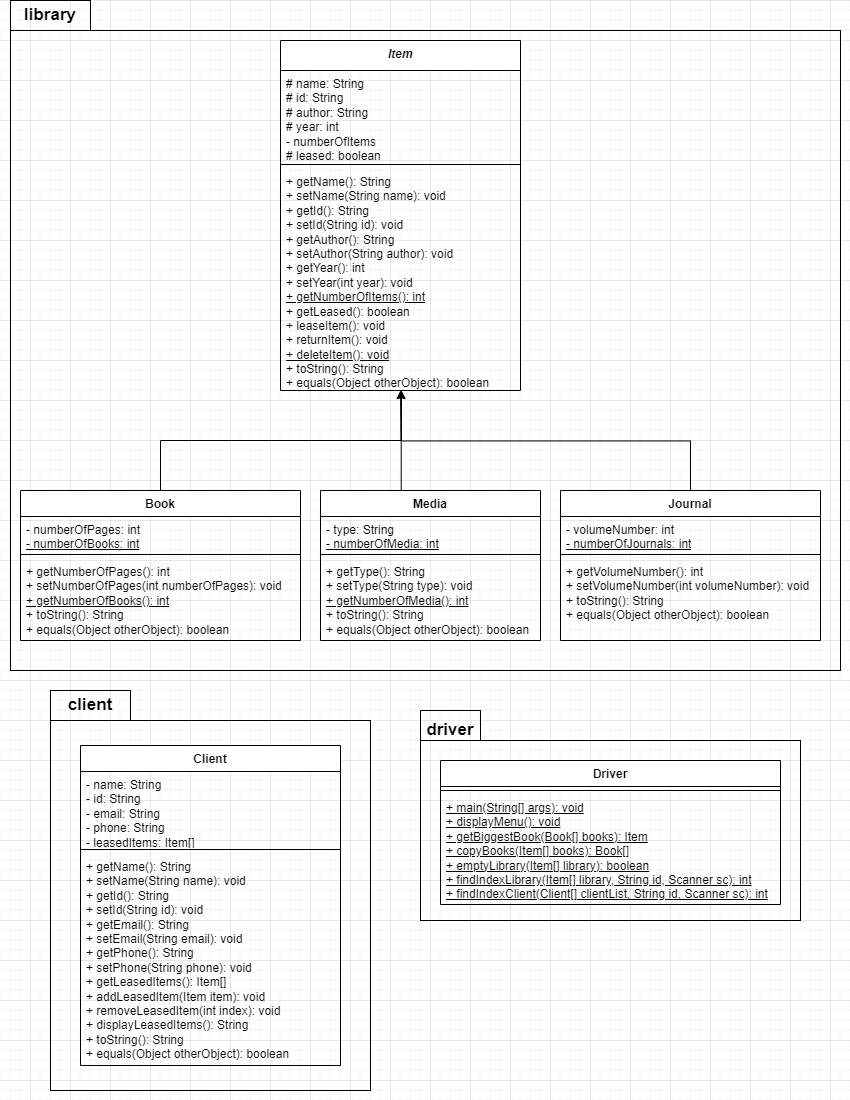

The diagram above was exported from draw.io. Its source (the exported page's mxGraphModel, read from the mxfile embedded in the PNG):
<mxGraphModel dx="2049" dy="1163" grid="1" gridSize="10" guides="1" tooltips="1" connect="1" arrows="1" fold="1" page="1" pageScale="1" pageWidth="850" pageHeight="1100" math="0" shadow="0">
  <root>
    <mxCell id="0" />
    <mxCell id="1" parent="0" />
    <mxCell id="KmlBRwxj6jB0arrbFDww-55" value="" style="rounded=0;whiteSpace=wrap;html=1;fillColor=none;" parent="1" vertex="1">
      <mxGeometry x="420" y="740" width="380" height="180" as="geometry" />
    </mxCell>
    <mxCell id="KmlBRwxj6jB0arrbFDww-54" value="" style="rounded=0;whiteSpace=wrap;html=1;fillColor=none;" parent="1" vertex="1">
      <mxGeometry x="50" y="720" width="320" height="370" as="geometry" />
    </mxCell>
    <mxCell id="KmlBRwxj6jB0arrbFDww-37" value="" style="rounded=0;whiteSpace=wrap;html=1;fillColor=none;" parent="1" vertex="1">
      <mxGeometry x="10" width="80" height="30" as="geometry" />
    </mxCell>
    <mxCell id="KmlBRwxj6jB0arrbFDww-35" value="" style="rounded=0;whiteSpace=wrap;html=1;fillColor=none;" parent="1" vertex="1">
      <mxGeometry x="10" y="30" width="830" height="640" as="geometry" />
    </mxCell>
    <mxCell id="KmlBRwxj6jB0arrbFDww-8" value="&lt;div style=&quot;font-style: italic;&quot;&gt;&lt;span style=&quot;background-color: initial;&quot;&gt;Item&lt;/span&gt;&lt;br&gt;&lt;/div&gt;" style="swimlane;fontStyle=1;align=center;verticalAlign=top;childLayout=stackLayout;horizontal=1;startSize=30;horizontalStack=0;resizeParent=1;resizeParentMax=0;resizeLast=0;collapsible=1;marginBottom=0;whiteSpace=wrap;html=1;" parent="1" vertex="1">
      <mxGeometry x="280" y="40" width="240" height="350" as="geometry" />
    </mxCell>
    <mxCell id="KmlBRwxj6jB0arrbFDww-9" value="# name: String&lt;div&gt;# id: String&lt;/div&gt;&lt;div&gt;# author: String&lt;/div&gt;&lt;div&gt;# year: int&lt;/div&gt;&lt;div&gt;- numberOfItems&lt;/div&gt;&lt;div&gt;# leased: boolean&lt;/div&gt;" style="text;strokeColor=none;fillColor=none;align=left;verticalAlign=top;spacingLeft=4;spacingRight=4;overflow=hidden;rotatable=0;points=[[0,0.5],[1,0.5]];portConstraint=eastwest;whiteSpace=wrap;html=1;" parent="KmlBRwxj6jB0arrbFDww-8" vertex="1">
      <mxGeometry y="30" width="240" height="90" as="geometry" />
    </mxCell>
    <mxCell id="KmlBRwxj6jB0arrbFDww-10" value="" style="line;strokeWidth=1;fillColor=none;align=left;verticalAlign=middle;spacingTop=-1;spacingLeft=3;spacingRight=3;rotatable=0;labelPosition=right;points=[];portConstraint=eastwest;strokeColor=inherit;" parent="KmlBRwxj6jB0arrbFDww-8" vertex="1">
      <mxGeometry y="120" width="240" height="8" as="geometry" />
    </mxCell>
    <mxCell id="KmlBRwxj6jB0arrbFDww-11" value="+ getName(): String&lt;div&gt;+ setName(String name): void&lt;/div&gt;&lt;div&gt;+ getId(): String&lt;/div&gt;&lt;div&gt;+ setId(String id): void&lt;/div&gt;&lt;div&gt;+ getAuthor(): String&lt;/div&gt;&lt;div&gt;+ setAuthor(String author): void&lt;/div&gt;&lt;div&gt;+ getYear(): int&lt;/div&gt;&lt;div&gt;+ setYear(int year): void&lt;/div&gt;&lt;div&gt;&lt;u&gt;+ getNumberOfItems(): int&lt;/u&gt;&lt;/div&gt;&lt;div&gt;+ getLeased(): boolean&lt;/div&gt;&lt;div&gt;+ leaseItem(): void&lt;/div&gt;&lt;div&gt;+ returnItem(): void&lt;/div&gt;&lt;div&gt;&lt;u&gt;+ deleteItem(): void&lt;/u&gt;&lt;/div&gt;&lt;div&gt;+ toString(): String&lt;/div&gt;&lt;div&gt;+ equals(Object otherObject): boolean&lt;/div&gt;" style="text;strokeColor=none;fillColor=none;align=left;verticalAlign=top;spacingLeft=4;spacingRight=4;overflow=hidden;rotatable=0;points=[[0,0.5],[1,0.5]];portConstraint=eastwest;whiteSpace=wrap;html=1;" parent="KmlBRwxj6jB0arrbFDww-8" vertex="1">
      <mxGeometry y="128" width="240" height="222" as="geometry" />
    </mxCell>
    <mxCell id="KmlBRwxj6jB0arrbFDww-12" value="Book" style="swimlane;fontStyle=1;align=center;verticalAlign=top;childLayout=stackLayout;horizontal=1;startSize=26;horizontalStack=0;resizeParent=1;resizeParentMax=0;resizeLast=0;collapsible=1;marginBottom=0;whiteSpace=wrap;html=1;" parent="1" vertex="1">
      <mxGeometry x="20" y="490" width="280" height="150" as="geometry" />
    </mxCell>
    <mxCell id="KmlBRwxj6jB0arrbFDww-13" value="&lt;div&gt;- numberOfPages: int&lt;/div&gt;&lt;div&gt;&lt;u&gt;- numberOfBooks: int&lt;/u&gt;&lt;/div&gt;" style="text;strokeColor=none;fillColor=none;align=left;verticalAlign=top;spacingLeft=4;spacingRight=4;overflow=hidden;rotatable=0;points=[[0,0.5],[1,0.5]];portConstraint=eastwest;whiteSpace=wrap;html=1;" parent="KmlBRwxj6jB0arrbFDww-12" vertex="1">
      <mxGeometry y="26" width="280" height="34" as="geometry" />
    </mxCell>
    <mxCell id="KmlBRwxj6jB0arrbFDww-14" value="" style="line;strokeWidth=1;fillColor=none;align=left;verticalAlign=middle;spacingTop=-1;spacingLeft=3;spacingRight=3;rotatable=0;labelPosition=right;points=[];portConstraint=eastwest;strokeColor=inherit;" parent="KmlBRwxj6jB0arrbFDww-12" vertex="1">
      <mxGeometry y="60" width="280" height="8" as="geometry" />
    </mxCell>
    <mxCell id="KmlBRwxj6jB0arrbFDww-15" value="+ getNumberOfPages(): int&lt;div&gt;+ setNumberOfPages(int numberOfPages): void&lt;/div&gt;&lt;div&gt;&lt;u&gt;+ getNumberOfBooks(): int&lt;/u&gt;&lt;/div&gt;&lt;div&gt;+ toString(): String&lt;br&gt;&lt;/div&gt;&lt;div&gt;+ equals(Object otherObject): boolean&lt;/div&gt;" style="text;strokeColor=none;fillColor=none;align=left;verticalAlign=top;spacingLeft=4;spacingRight=4;overflow=hidden;rotatable=0;points=[[0,0.5],[1,0.5]];portConstraint=eastwest;whiteSpace=wrap;html=1;" parent="KmlBRwxj6jB0arrbFDww-12" vertex="1">
      <mxGeometry y="68" width="280" height="82" as="geometry" />
    </mxCell>
    <mxCell id="KmlBRwxj6jB0arrbFDww-16" value="Media" style="swimlane;fontStyle=1;align=center;verticalAlign=top;childLayout=stackLayout;horizontal=1;startSize=26;horizontalStack=0;resizeParent=1;resizeParentMax=0;resizeLast=0;collapsible=1;marginBottom=0;whiteSpace=wrap;html=1;" parent="1" vertex="1">
      <mxGeometry x="320" y="490" width="220" height="150" as="geometry" />
    </mxCell>
    <mxCell id="KmlBRwxj6jB0arrbFDww-17" value="&lt;div&gt;- type: String&lt;/div&gt;&lt;div&gt;&lt;u&gt;- numberOfMedia: int&lt;/u&gt;&lt;/div&gt;" style="text;strokeColor=none;fillColor=none;align=left;verticalAlign=top;spacingLeft=4;spacingRight=4;overflow=hidden;rotatable=0;points=[[0,0.5],[1,0.5]];portConstraint=eastwest;whiteSpace=wrap;html=1;" parent="KmlBRwxj6jB0arrbFDww-16" vertex="1">
      <mxGeometry y="26" width="220" height="34" as="geometry" />
    </mxCell>
    <mxCell id="KmlBRwxj6jB0arrbFDww-18" value="" style="line;strokeWidth=1;fillColor=none;align=left;verticalAlign=middle;spacingTop=-1;spacingLeft=3;spacingRight=3;rotatable=0;labelPosition=right;points=[];portConstraint=eastwest;strokeColor=inherit;" parent="KmlBRwxj6jB0arrbFDww-16" vertex="1">
      <mxGeometry y="60" width="220" height="8" as="geometry" />
    </mxCell>
    <mxCell id="KmlBRwxj6jB0arrbFDww-19" value="+ getType(): String&lt;div&gt;+ setType(String type): void&lt;/div&gt;&lt;div&gt;&lt;u&gt;+ getNumberOfMedia(): int&lt;/u&gt;&lt;/div&gt;&lt;div&gt;+ toString(): String&lt;br&gt;&lt;/div&gt;&lt;div&gt;+ equals(Object otherObject): boolean&lt;/div&gt;" style="text;strokeColor=none;fillColor=none;align=left;verticalAlign=top;spacingLeft=4;spacingRight=4;overflow=hidden;rotatable=0;points=[[0,0.5],[1,0.5]];portConstraint=eastwest;whiteSpace=wrap;html=1;" parent="KmlBRwxj6jB0arrbFDww-16" vertex="1">
      <mxGeometry y="68" width="220" height="82" as="geometry" />
    </mxCell>
    <mxCell id="KmlBRwxj6jB0arrbFDww-29" style="edgeStyle=orthogonalEdgeStyle;rounded=0;orthogonalLoop=1;jettySize=auto;html=1;exitX=0.5;exitY=0;exitDx=0;exitDy=0;" parent="1" source="KmlBRwxj6jB0arrbFDww-20" edge="1">
      <mxGeometry relative="1" as="geometry">
        <mxPoint x="400" y="390.0000000000001" as="targetPoint" />
      </mxGeometry>
    </mxCell>
    <mxCell id="KmlBRwxj6jB0arrbFDww-20" value="Journal" style="swimlane;fontStyle=1;align=center;verticalAlign=top;childLayout=stackLayout;horizontal=1;startSize=26;horizontalStack=0;resizeParent=1;resizeParentMax=0;resizeLast=0;collapsible=1;marginBottom=0;whiteSpace=wrap;html=1;" parent="1" vertex="1">
      <mxGeometry x="560" y="490" width="260" height="150" as="geometry" />
    </mxCell>
    <mxCell id="KmlBRwxj6jB0arrbFDww-21" value="&lt;div&gt;- volumeNumber: int&lt;/div&gt;&lt;div&gt;&lt;u&gt;- numberOfJournals: int&lt;/u&gt;&lt;/div&gt;" style="text;strokeColor=none;fillColor=none;align=left;verticalAlign=top;spacingLeft=4;spacingRight=4;overflow=hidden;rotatable=0;points=[[0,0.5],[1,0.5]];portConstraint=eastwest;whiteSpace=wrap;html=1;" parent="KmlBRwxj6jB0arrbFDww-20" vertex="1">
      <mxGeometry y="26" width="260" height="34" as="geometry" />
    </mxCell>
    <mxCell id="KmlBRwxj6jB0arrbFDww-22" value="" style="line;strokeWidth=1;fillColor=none;align=left;verticalAlign=middle;spacingTop=-1;spacingLeft=3;spacingRight=3;rotatable=0;labelPosition=right;points=[];portConstraint=eastwest;strokeColor=inherit;" parent="KmlBRwxj6jB0arrbFDww-20" vertex="1">
      <mxGeometry y="60" width="260" height="8" as="geometry" />
    </mxCell>
    <mxCell id="KmlBRwxj6jB0arrbFDww-23" value="+ getVolumeNumber(): int&lt;div&gt;+ setVolumeNumber(int volumeNumber): void&lt;/div&gt;&lt;div&gt;+ toString(): String&lt;br&gt;&lt;/div&gt;&lt;div&gt;+ equals(Object otherObject): boolean&lt;/div&gt;" style="text;strokeColor=none;fillColor=none;align=left;verticalAlign=top;spacingLeft=4;spacingRight=4;overflow=hidden;rotatable=0;points=[[0,0.5],[1,0.5]];portConstraint=eastwest;whiteSpace=wrap;html=1;" parent="KmlBRwxj6jB0arrbFDww-20" vertex="1">
      <mxGeometry y="68" width="260" height="82" as="geometry" />
    </mxCell>
    <mxCell id="KmlBRwxj6jB0arrbFDww-26" style="edgeStyle=orthogonalEdgeStyle;rounded=0;orthogonalLoop=1;jettySize=auto;html=1;exitX=0.5;exitY=0;exitDx=0;exitDy=0;entryX=0.504;entryY=1;entryDx=0;entryDy=0;entryPerimeter=0;" parent="1" source="KmlBRwxj6jB0arrbFDww-12" target="KmlBRwxj6jB0arrbFDww-11" edge="1">
      <mxGeometry relative="1" as="geometry">
        <Array as="points">
          <mxPoint x="160" y="440" />
          <mxPoint x="401" y="440" />
        </Array>
      </mxGeometry>
    </mxCell>
    <mxCell id="KmlBRwxj6jB0arrbFDww-28" style="edgeStyle=orthogonalEdgeStyle;rounded=0;orthogonalLoop=1;jettySize=auto;html=1;exitX=0.5;exitY=0;exitDx=0;exitDy=0;entryX=0.503;entryY=1;entryDx=0;entryDy=0;entryPerimeter=0;" parent="1" source="KmlBRwxj6jB0arrbFDww-16" target="KmlBRwxj6jB0arrbFDww-11" edge="1">
      <mxGeometry relative="1" as="geometry">
        <Array as="points">
          <mxPoint x="401" y="490" />
        </Array>
      </mxGeometry>
    </mxCell>
    <mxCell id="KmlBRwxj6jB0arrbFDww-36" value="&lt;b&gt;&lt;font style=&quot;font-size: 17px;&quot;&gt;library&lt;/font&gt;&lt;/b&gt;" style="text;html=1;align=center;verticalAlign=middle;whiteSpace=wrap;rounded=0;" parent="1" vertex="1">
      <mxGeometry x="20" width="60" height="30" as="geometry" />
    </mxCell>
    <mxCell id="KmlBRwxj6jB0arrbFDww-38" value="Client" style="swimlane;fontStyle=1;align=center;verticalAlign=top;childLayout=stackLayout;horizontal=1;startSize=26;horizontalStack=0;resizeParent=1;resizeParentMax=0;resizeLast=0;collapsible=1;marginBottom=0;whiteSpace=wrap;html=1;" parent="1" vertex="1">
      <mxGeometry x="80" y="745" width="260" height="320" as="geometry" />
    </mxCell>
    <mxCell id="KmlBRwxj6jB0arrbFDww-39" value="- name: String&lt;div&gt;- id: String&lt;/div&gt;&lt;div&gt;- email: String&lt;/div&gt;&lt;div&gt;- phone: String&lt;/div&gt;&lt;div&gt;- leasedItems: Item[]&lt;/div&gt;" style="text;strokeColor=none;fillColor=none;align=left;verticalAlign=top;spacingLeft=4;spacingRight=4;overflow=hidden;rotatable=0;points=[[0,0.5],[1,0.5]];portConstraint=eastwest;whiteSpace=wrap;html=1;" parent="KmlBRwxj6jB0arrbFDww-38" vertex="1">
      <mxGeometry y="26" width="260" height="74" as="geometry" />
    </mxCell>
    <mxCell id="KmlBRwxj6jB0arrbFDww-40" value="" style="line;strokeWidth=1;fillColor=none;align=left;verticalAlign=middle;spacingTop=-1;spacingLeft=3;spacingRight=3;rotatable=0;labelPosition=right;points=[];portConstraint=eastwest;strokeColor=inherit;" parent="KmlBRwxj6jB0arrbFDww-38" vertex="1">
      <mxGeometry y="100" width="260" height="8" as="geometry" />
    </mxCell>
    <mxCell id="KmlBRwxj6jB0arrbFDww-41" value="+ getName(): String&lt;div&gt;+ setName(String name): void&lt;/div&gt;&lt;div&gt;+ getId(): String&lt;/div&gt;&lt;div&gt;+ setId(String id): void&lt;/div&gt;&lt;div&gt;+ getEmail(): String&lt;/div&gt;&lt;div&gt;+ setEmail(String email): void&lt;/div&gt;&lt;div&gt;+ getPhone(): String&lt;/div&gt;&lt;div&gt;+ setPhone(String phone): void&lt;/div&gt;&lt;div&gt;+ getLeasedItems(): Item[]&lt;/div&gt;&lt;div&gt;+ addLeasedItem(Item item): void&lt;/div&gt;&lt;div&gt;&lt;div&gt;+ removeLeasedItem(int index): void&lt;/div&gt;&lt;div&gt;+ displayLeasedItems(): String&lt;/div&gt;&lt;/div&gt;&lt;div&gt;+ toString(): String&lt;/div&gt;&lt;div&gt;+ equals(Object otherObject): boolean&lt;br&gt;&lt;/div&gt;" style="text;strokeColor=none;fillColor=none;align=left;verticalAlign=top;spacingLeft=4;spacingRight=4;overflow=hidden;rotatable=0;points=[[0,0.5],[1,0.5]];portConstraint=eastwest;whiteSpace=wrap;html=1;" parent="KmlBRwxj6jB0arrbFDww-38" vertex="1">
      <mxGeometry y="108" width="260" height="212" as="geometry" />
    </mxCell>
    <mxCell id="KmlBRwxj6jB0arrbFDww-50" value="Driver" style="swimlane;fontStyle=1;align=center;verticalAlign=top;childLayout=stackLayout;horizontal=1;startSize=26;horizontalStack=0;resizeParent=1;resizeParentMax=0;resizeLast=0;collapsible=1;marginBottom=0;whiteSpace=wrap;html=1;" parent="1" vertex="1">
      <mxGeometry x="440" y="760" width="340" height="144" as="geometry" />
    </mxCell>
    <mxCell id="KmlBRwxj6jB0arrbFDww-52" value="" style="line;strokeWidth=1;fillColor=none;align=left;verticalAlign=middle;spacingTop=-1;spacingLeft=3;spacingRight=3;rotatable=0;labelPosition=right;points=[];portConstraint=eastwest;strokeColor=inherit;" parent="KmlBRwxj6jB0arrbFDww-50" vertex="1">
      <mxGeometry y="26" width="340" height="8" as="geometry" />
    </mxCell>
    <mxCell id="KmlBRwxj6jB0arrbFDww-53" value="&lt;u&gt;+ main(String[] args): void&lt;/u&gt;&lt;div&gt;&lt;u&gt;+ displayMenu(): void&lt;/u&gt;&lt;/div&gt;&lt;div&gt;&lt;u&gt;+ getBiggestBook(Book[] books): Item&lt;/u&gt;&lt;/div&gt;&lt;div&gt;&lt;u&gt;+ copyBooks(Item[] books): Book[]&lt;/u&gt;&lt;/div&gt;&lt;div&gt;&lt;u&gt;+ emptyLibrary(Item[] library): boolean&lt;/u&gt;&lt;/div&gt;&lt;div&gt;&lt;u&gt;+ findIndexLibrary(Item[] library, String id, Scanner sc): int&lt;/u&gt;&lt;/div&gt;&lt;div&gt;&lt;u&gt;+ findIndexClient(Client[] clientList, String id, Scanner sc): int&lt;/u&gt;&lt;/div&gt;&lt;div&gt;&lt;br&gt;&lt;/div&gt;" style="text;strokeColor=none;fillColor=none;align=left;verticalAlign=top;spacingLeft=4;spacingRight=4;overflow=hidden;rotatable=0;points=[[0,0.5],[1,0.5]];portConstraint=eastwest;whiteSpace=wrap;html=1;" parent="KmlBRwxj6jB0arrbFDww-50" vertex="1">
      <mxGeometry y="34" width="340" height="110" as="geometry" />
    </mxCell>
    <mxCell id="KmlBRwxj6jB0arrbFDww-56" value="" style="rounded=0;whiteSpace=wrap;html=1;fillColor=none;" parent="1" vertex="1">
      <mxGeometry x="50" y="690" width="80" height="30" as="geometry" />
    </mxCell>
    <mxCell id="KmlBRwxj6jB0arrbFDww-57" value="&lt;b&gt;&lt;font style=&quot;font-size: 17px;&quot;&gt;client&lt;/font&gt;&lt;/b&gt;" style="text;html=1;align=center;verticalAlign=middle;whiteSpace=wrap;rounded=0;" parent="1" vertex="1">
      <mxGeometry x="60" y="690" width="60" height="30" as="geometry" />
    </mxCell>
    <mxCell id="KmlBRwxj6jB0arrbFDww-58" value="&lt;b&gt;&lt;font style=&quot;font-size: 17px;&quot;&gt;driver&lt;/font&gt;&lt;/b&gt;" style="text;html=1;align=center;verticalAlign=middle;whiteSpace=wrap;rounded=0;" parent="1" vertex="1">
      <mxGeometry x="420" y="715" width="60" height="30" as="geometry" />
    </mxCell>
    <mxCell id="KmlBRwxj6jB0arrbFDww-59" value="" style="rounded=0;whiteSpace=wrap;html=1;fillColor=none;" parent="1" vertex="1">
      <mxGeometry x="420" y="710" width="60" height="30" as="geometry" />
    </mxCell>
  </root>
</mxGraphModel>